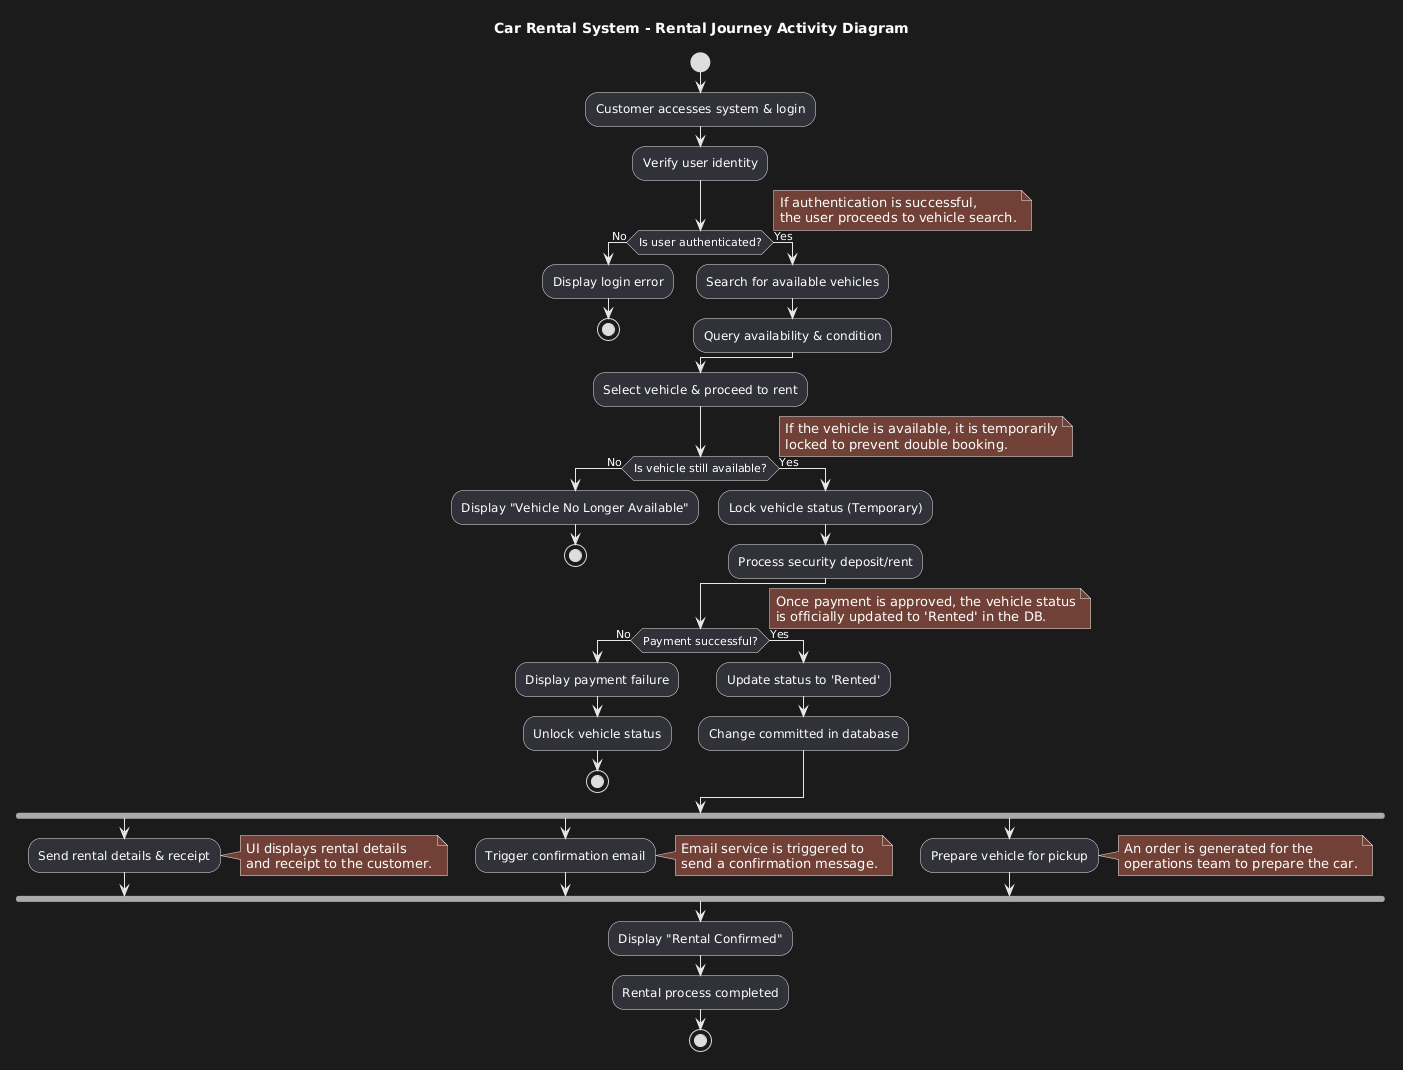

The diagram above was rendered by PlantUML. Its source (embedded in the PNG):
@startuml
title Car Rental System - Rental Journey Activity Diagram

start

:Customer accesses system & login;
:Verify user identity;

if (Is user authenticated?) then (No)
    :Display login error;
    stop
else (Yes)
    :Search for available vehicles;
    :Query availability & condition;
endif
note right: If authentication is successful,\nthe user proceeds to vehicle search.

:Select vehicle & proceed to rent;

if (Is vehicle still available?) then (No)
    :Display "Vehicle No Longer Available";
    stop
else (Yes)
    :Lock vehicle status (Temporary);
    :Process security deposit/rent;
endif
note right: If the vehicle is available, it is temporarily\nlocked to prevent double booking.

if (Payment successful?) then (No)
    :Display payment failure;
    :Unlock vehicle status;
    stop
else (Yes)
    :Update status to 'Rented';
    :Change committed in database;
endif
note right: Once payment is approved, the vehicle status\nis officially updated to 'Rented' in the DB.

fork
    :Send rental details & receipt;
    note right: UI displays rental details\nand receipt to the customer.
fork again
    :Trigger confirmation email;
    note right: Email service is triggered to\nsend a confirmation message.
fork again
    :Prepare vehicle for pickup;
    note right: An order is generated for the\noperations team to prepare the car.
end fork

:Display "Rental Confirmed";
:Rental process completed;

stop
@enduml